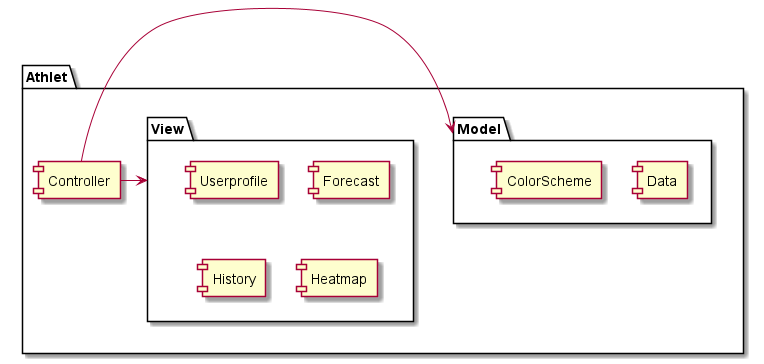

The diagram above was rendered by PlantUML. Its source (embedded in the PNG):
@startuml

package "Athlet" {

    [Model] <- [Controller]
    [View] <- [Controller]
    
    package "Model" {
        [Data]
        [ColorScheme]
    }
    
    package "View" {
        [Userprofile]
        [Forecast]
        [History]
        [Heatmap]
    }

}

@enduml